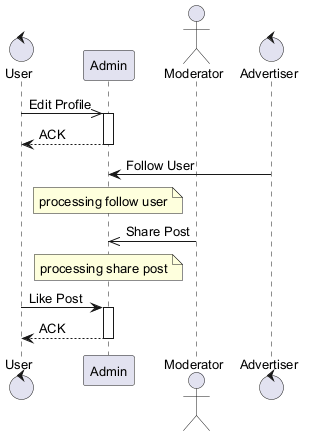

The diagram above was rendered by PlantUML. Its source (embedded in the PNG):
@startuml
skinparam backgroundColor #FFFFFF
skinparam classBackgroundColor #F1F8E9
skinparam classBorderColor #33691E
skinparam defaultFontSize 13
control "User" as U
participant "Admin" as A
actor "Moderator" as M
control "Advertiser" as A2
U ->> A : Edit Profile
activate A
A --> U : ACK
deactivate A
A2 -> A : Follow User
note over A : processing follow user
M ->> A : Share Post
note over A : processing share post
U -> A : Like Post
activate A
A --> U : ACK
deactivate A
@enduml